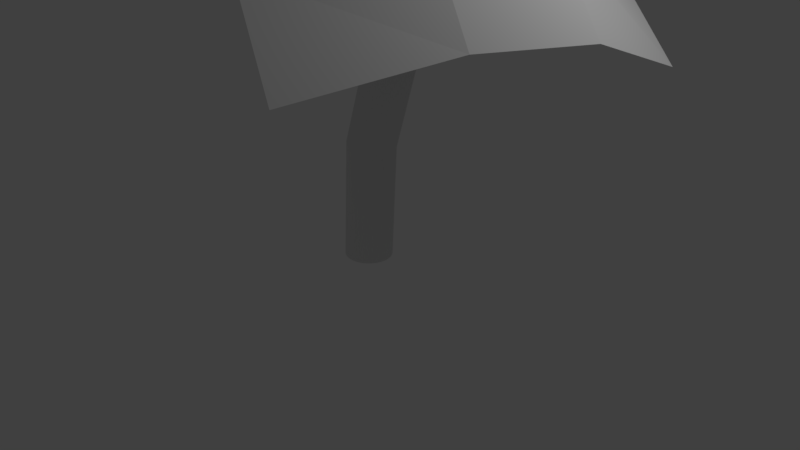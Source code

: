 # Source: tree1_blend.blend  (saved by Blender 2.79.0; exported with 4.5.12 LTS)
import bpy
from mathutils import Matrix  # noqa: F401  (used for matrix-valued properties, if any)

bpy.ops.wm.read_factory_settings(use_empty=True)
scene = bpy.context.scene
scene.name = 'Scene'

# ---- collections
col_collection_1 = bpy.data.collections.new('Collection 1'); scene.collection.children.link(col_collection_1)

# ---- materials (node trees are filled in below, after node groups)
mat_leaves = bpy.data.materials.new('leaves')
mat_leaves.alpha_threshold = 0.0
mat_leaves.use_transparent_shadow = False
mat_leaves.roughness = 0.5
mat_trunk = bpy.data.materials.new('trunk')
mat_trunk.alpha_threshold = 0.0
mat_trunk.use_transparent_shadow = False
mat_trunk.roughness = 0.5
mat_trunk.specular_intensity = 1.0

# ---- material node trees

# ---- world
world_world = bpy.data.worlds.new('World'); scene.world = world_world
world_world.color = (0.05088, 0.05088, 0.05088)
world_world.use_sun_shadow = False
world_world.sun_shadow_jitter_overblur = 0.0
world_world.cycles.sampling_method = 'MANUAL'

# ---- cameras
cam_camera = bpy.data.cameras.new('Camera')
cam_camera.clip_end = 100.0
cam_camera.lens = 35.0
cam_camera.sensor_width = 32.0
cam_camera.sensor_height = 18.0
cam_camera.ortho_scale = 7.314
cam_camera.dof.focus_distance = 0.0
cam_camera.dof.aperture_fstop = 128.0

# ---- lights
light_lamp = bpy.data.lights.new('Lamp', 'POINT')
light_lamp.transmission_factor = 0.0
light_lamp.cutoff_distance = 30.0
light_lamp.energy = 100.0
light_lamp.shadow_buffer_clip_start = 1.001
light_lamp.shadow_soft_size = 0.1
light_lamp.shadow_maximum_resolution = 0.006
light_lamp.use_absolute_resolution = True

# ---- meshes
me_plane = bpy.data.meshes.new('Plane')
me_plane.from_pydata([(-2.926, -1.981, 0.537), (1.209, -2.9, -0.8795), (-2.078, 2.389, 0.1782), (2.057, 1.471, -1.238), (-2.13, 1.135, 0.6336), (-2.413, -0.3219, 0.7532), (-1.317, -2.085, 0.4006), (0.06107, -2.391, -0.0716), (1.722, -1.241, -0.6634), (2.005, 0.2162, -0.783), (0.9091, 1.979, -0.4305), (-0.4692, 2.286, 0.04174), (-0.7365, -0.3656, 0.716), (-0.4538, 1.091, 0.5964), (0.6419, -0.6719, 0.2438), (0.9246, 0.785, 0.1242)], [], [(15, 9, 3, 10), (4, 13, 11, 2), (13, 15, 10, 11), (0, 6, 12, 5), (5, 12, 13, 4), (6, 7, 14, 12), (12, 14, 15, 13), (7, 1, 8, 14), (14, 8, 9, 15)])
_uv = me_plane.uv_layers.new(name='UVMap')
_uv.uv.foreach_set('vector', [0.2998, 0.2512, 0.009193, 0.3182, 0.03436, 0.05803, 0.3316, 0.006305, 0.9684, 0.3182, 0.6195, 0.2512, 0.6514, 0.006305, 0.9935, 0.05803, 0.6195, 0.2512, 0.2998, 0.2512, 0.3316, 0.006305, 0.6514, 0.006305, 0.9854, 0.9937, 0.6432, 0.942, 0.6168, 0.5631, 0.9656, 0.6301, 0.9656, 0.6301, 0.6168, 0.5631, 0.6195, 0.2512, 0.9684, 0.3182, 0.6432, 0.942, 0.3235, 0.942, 0.2971, 0.5631, 0.6168, 0.5631, 0.6168, 0.5631, 0.2971, 0.5631, 0.2998, 0.2512, 0.6195, 0.2512, 0.3235, 0.942, 0.02621, 0.9937, 0.006478, 0.6301, 0.2971, 0.5631, 0.2971, 0.5631, 0.006478, 0.6301, 0.009193, 0.3182, 0.2998, 0.2512])
me_plane.materials.append(mat_leaves)
me_plane.use_remesh_preserve_volume = False
me_plane.use_remesh_preserve_attributes = False
me_plane.use_mirror_vertex_groups = False
me_plane.update()
me_cylinder = bpy.data.meshes.new('Cylinder')
me_cylinder.from_pydata([(-0.005396, 0.304, 0.02212), (1.033, 0.5146, 4.357), (0.05375, 0.2982, 0.0214), (1.087, 0.5039, 4.337), (0.1105, 0.2811, 0.02072), (1.138, 0.4822, 4.318), (0.1628, 0.2532, 0.0201), (1.185, 0.4502, 4.302), (0.2085, 0.2159, 0.01958), (1.224, 0.4092, 4.288), (0.246, 0.1703, 0.0192), (1.256, 0.3608, 4.278), (0.2738, 0.1184, 0.01896), (1.279, 0.3068, 4.271), (0.2908, 0.06212, 0.01884), (1.291, 0.2493, 4.269), (0.2964, 0.003573, 0.01887), (1.292, 0.1905, 4.27), (0.2902, -0.05497, 0.01904), (1.283, 0.1327, 4.276), (0.2727, -0.1112, 0.01937), (1.263, 0.0781, 4.285), (0.2445, -0.1631, 0.01984), (1.234, 0.02879, 4.298), (0.2067, -0.2085, 0.02041), (1.196, -0.01334, 4.314), (0.1606, -0.2457, 0.02105), (1.151, -0.04665, 4.332), (0.108, -0.2734, 0.02176), (1.101, -0.06988, 4.352), (0.05102, -0.2904, 0.02248), (1.047, -0.08212, 4.373), (-0.008215, -0.2961, 0.02321), (0.9921, -0.08292, 4.394), (-0.06741, -0.2903, 0.02391), (0.9379, -0.07223, 4.414), (-0.1243, -0.2732, 0.02455), (0.8866, -0.05048, 4.433), (-0.1767, -0.2454, 0.02511), (0.8401, -0.01848, 4.449), (-0.2226, -0.208, 0.02557), (0.8002, 0.02251, 4.463), (-0.2602, -0.1625, 0.02591), (0.7685, 0.07094, 4.473), (-0.2881, -0.1106, 0.02612), (0.7461, 0.1249, 4.48), (-0.3051, -0.05434, 0.02622), (0.734, 0.1824, 4.482), (-0.3107, 0.004211, 0.02619), (0.7325, 0.2412, 4.481), (-0.3045, 0.06275, 0.02602), (0.7419, 0.299, 4.475), (-0.287, 0.119, 0.02572), (0.7616, 0.3536, 4.466), (-0.2586, 0.1709, 0.02533), (0.7909, 0.4029, 4.453), (-0.2205, 0.2164, 0.02482), (0.8288, 0.445, 4.437), (-0.1743, 0.2536, 0.02423), (0.8737, 0.4783, 4.419), (-0.1217, 0.2813, 0.02356), (0.9239, 0.5016, 4.399), (-0.06462, 0.2983, 0.02285), (0.9775, 0.5138, 4.378), (0.04221, 0.3417, 1.501), (0.4449, 0.4328, 3.008), (0.5017, 0.4234, 2.992), (0.1017, 0.3345, 1.494), (0.5555, 0.4028, 2.977), (0.1584, 0.316, 1.487), (0.6044, 0.3719, 2.964), (0.2103, 0.287, 1.481), (0.6465, 0.3318, 2.953), (0.2554, 0.2486, 1.476), (0.6801, 0.284, 2.945), (0.2917, 0.2021, 1.472), (0.7041, 0.2306, 2.94), (0.3183, 0.1496, 1.469), (0.7175, 0.1733, 2.938), (0.3339, 0.09288, 1.468), (0.7198, 0.1146, 2.939), (0.3379, 0.03419, 1.469), (0.7107, 0.05652, 2.943), (0.3303, -0.02418, 1.471), (0.691, 0.001459, 2.95), (0.3113, -0.08001, 1.474), (0.6611, -0.04853, 2.961), (0.2814, -0.1312, 1.478), (0.6221, -0.09155, 2.973), (0.2422, -0.1757, 1.484), (0.5757, -0.1259, 2.987), (0.1948, -0.2119, 1.491), (0.5235, -0.1503, 3.003), (0.1411, -0.2383, 1.498), (0.4677, -0.1638, 3.019), (0.0831, -0.254, 1.505), (0.4103, -0.1659, 3.035), (0.02315, -0.2584, 1.512), (0.3534, -0.1566, 3.051), (-0.03664, -0.2513, 1.52), (0.2993, -0.136, 3.066), (-0.09398, -0.2329, 1.526), (0.25, -0.1052, 3.079), (-0.1467, -0.2041, 1.532), (0.2075, -0.06519, 3.089), (-0.1927, -0.1658, 1.537), (0.1735, -0.01754, 3.098), (-0.2301, -0.1196, 1.54), (0.1493, 0.0359, 3.103), (-0.2575, -0.06722, 1.542), (0.1358, 0.0931, 3.105), (-0.2735, -0.01061, 1.543), (0.1335, 0.1519, 3.104), (-0.2775, 0.04807, 1.543), (0.1427, 0.2099, 3.1), (-0.2693, 0.1066, 1.541), (0.1628, 0.2651, 3.092), (-0.2494, 0.1626, 1.538), (0.1931, 0.3152, 3.082), (-0.2187, 0.214, 1.534), (0.2324, 0.3582, 3.07), (-0.1785, 0.2587, 1.529), (0.2792, 0.3927, 3.056), (-0.1303, 0.295, 1.523), (0.3315, 0.4171, 3.041), (-0.07608, 0.3216, 1.516), (0.3875, 0.4307, 3.024), (-0.01782, 0.3373, 1.508)], [], [(65, 1, 3, 66), (66, 3, 5, 68), (68, 5, 7, 70), (70, 7, 9, 72), (72, 9, 11, 74), (74, 11, 13, 76), (76, 13, 15, 78), (78, 15, 17, 80), (80, 17, 19, 82), (82, 19, 21, 84), (84, 21, 23, 86), (86, 23, 25, 88), (88, 25, 27, 90), (90, 27, 29, 92), (92, 29, 31, 94), (94, 31, 33, 96), (96, 33, 35, 98), (98, 35, 37, 100), (100, 37, 39, 102), (102, 39, 41, 104), (104, 41, 43, 106), (106, 43, 45, 108), (108, 45, 47, 110), (110, 47, 49, 112), (112, 49, 51, 114), (114, 51, 53, 116), (116, 53, 55, 118), (118, 55, 57, 120), (120, 57, 59, 122), (122, 59, 61, 124), (3, 1, 63, 61, 59, 57, 55, 53, 51, 49, 47, 45, 43, 41, 39, 37, 35, 33, 31, 29, 27, 25, 23, 21, 19, 17, 15, 13, 11, 9, 7, 5), (124, 61, 63, 126), (126, 63, 1, 65), (0, 2, 4, 6, 8, 10, 12, 14, 16, 18, 20, 22, 24, 26, 28, 30, 32, 34, 36, 38, 40, 42, 44, 46, 48, 50, 52, 54, 56, 58, 60, 62), (62, 127, 64, 0), (127, 126, 65, 64), (60, 125, 127, 62), (125, 124, 126, 127), (58, 123, 125, 60), (123, 122, 124, 125), (56, 121, 123, 58), (121, 120, 122, 123), (54, 119, 121, 56), (119, 118, 120, 121), (52, 117, 119, 54), (117, 116, 118, 119), (50, 115, 117, 52), (115, 114, 116, 117), (48, 113, 115, 50), (113, 112, 114, 115), (46, 111, 113, 48), (111, 110, 112, 113), (44, 109, 111, 46), (109, 108, 110, 111), (42, 107, 109, 44), (107, 106, 108, 109), (40, 105, 107, 42), (105, 104, 106, 107), (38, 103, 105, 40), (103, 102, 104, 105), (36, 101, 103, 38), (101, 100, 102, 103), (34, 99, 101, 36), (99, 98, 100, 101), (32, 97, 99, 34), (97, 96, 98, 99), (30, 95, 97, 32), (95, 94, 96, 97), (28, 93, 95, 30), (93, 92, 94, 95), (26, 91, 93, 28), (91, 90, 92, 93), (24, 89, 91, 26), (89, 88, 90, 91), (22, 87, 89, 24), (87, 86, 88, 89), (20, 85, 87, 22), (85, 84, 86, 87), (18, 83, 85, 20), (83, 82, 84, 85), (16, 81, 83, 18), (81, 80, 82, 83), (14, 79, 81, 16), (79, 78, 80, 81), (12, 77, 79, 14), (77, 76, 78, 79), (10, 75, 77, 12), (75, 74, 76, 77), (8, 73, 75, 10), (73, 72, 74, 75), (6, 71, 73, 8), (71, 70, 72, 73), (4, 69, 71, 6), (69, 68, 70, 71), (2, 67, 69, 4), (67, 66, 68, 69), (0, 64, 67, 2), (64, 65, 66, 67)])
_uv = me_cylinder.uv_layers.new(name='UVMap')
_uv.uv.foreach_set('vector', [0.3333, 0.3247, 0.4132, 0.01274, 0.4304, 0.01448, 0.3508, 0.3254, 0.3508, 0.3254, 0.4304, 0.01448, 0.4468, 0.01616, 0.3677, 0.3261, 0.3677, 0.3261, 0.4468, 0.01616, 0.4619, 0.01772, 0.3833, 0.3268, 0.3833, 0.3268, 0.4619, 0.01772, 0.4752, 0.01909, 0.397, 0.3275, 0.7853, 0.6485, 0.7968, 0.9572, 0.7842, 0.956, 0.7729, 0.6478, 0.7729, 0.6478, 0.7842, 0.956, 0.7694, 0.9551, 0.7584, 0.6473, 0.7584, 0.6473, 0.7694, 0.9551, 0.7532, 0.9545, 0.7422, 0.6468, 0.7422, 0.6468, 0.7532, 0.9545, 0.7361, 0.9542, 0.7251, 0.6465, 0.7251, 0.6465, 0.7361, 0.9542, 0.7187, 0.9543, 0.7077, 0.6463, 0.7077, 0.6463, 0.7187, 0.9543, 0.7017, 0.9547, 0.6907, 0.6462, 0.6907, 0.6462, 0.7017, 0.9547, 0.6858, 0.9553, 0.6746, 0.6463, 0.6746, 0.6463, 0.6858, 0.9553, 0.6716, 0.9563, 0.6602, 0.6465, 0.1598, 0.6677, 0.2356, 0.9773, 0.2222, 0.9786, 0.1463, 0.6681, 0.1463, 0.6681, 0.2222, 0.9786, 0.207, 0.9802, 0.1308, 0.6686, 0.1308, 0.6686, 0.207, 0.9802, 0.1904, 0.9818, 0.1139, 0.6691, 0.1139, 0.6691, 0.1904, 0.9818, 0.1733, 0.9835, 0.09639, 0.6698, 0.09639, 0.6698, 0.1733, 0.9835, 0.1562, 0.9852, 0.0788, 0.6704, 0.0788, 0.6704, 0.1562, 0.9852, 0.1397, 0.9869, 0.06184, 0.6711, 0.06184, 0.6711, 0.1397, 0.9869, 0.1246, 0.9884, 0.04618, 0.6717, 0.04618, 0.6717, 0.1246, 0.9884, 0.1113, 0.9898, 0.03241, 0.6723, 0.5001, 0.3269, 0.5156, 0.009295, 0.5282, 0.008157, 0.5124, 0.3264, 0.5124, 0.3264, 0.5282, 0.008157, 0.5429, 0.007285, 0.5269, 0.3259, 0.5269, 0.3259, 0.5429, 0.007285, 0.5591, 0.006712, 0.543, 0.3255, 0.543, 0.3255, 0.5591, 0.006712, 0.5763, 0.006461, 0.5601, 0.3252, 0.5601, 0.3252, 0.5763, 0.006461, 0.5936, 0.006542, 0.5775, 0.325, 0.5775, 0.325, 0.5936, 0.006542, 0.6106, 0.006951, 0.5946, 0.3249, 0.5946, 0.3249, 0.6106, 0.006951, 0.6265, 0.007672, 0.6107, 0.325, 0.6107, 0.325, 0.6265, 0.007672, 0.6407, 0.008678, 0.6251, 0.3251, 0.2697, 0.3226, 0.3509, 0.006461, 0.3643, 0.007799, 0.2833, 0.323, 0.2833, 0.323, 0.3643, 0.007799, 0.3796, 0.009332, 0.2989, 0.3235, 0.9447, 0.2708, 0.9286, 0.2757, 0.9115, 0.2782, 0.8941, 0.2782, 0.8771, 0.2757, 0.861, 0.2708, 0.8466, 0.2638, 0.8343, 0.2549, 0.8246, 0.2443, 0.8179, 0.2326, 0.8145, 0.2202, 0.8145, 0.2075, 0.8179, 0.1951, 0.8246, 0.1834, 0.8343, 0.1729, 0.8466, 0.1639, 0.861, 0.1569, 0.8771, 0.152, 0.8941, 0.1496, 0.9115, 0.1496, 0.9286, 0.152, 0.9447, 0.1569, 0.9591, 0.1639, 0.9714, 0.1729, 0.9811, 0.1834, 0.9877, 0.1951, 0.9911, 0.2075, 0.9911, 0.2202, 0.9877, 0.2326, 0.9811, 0.2443, 0.9714, 0.2549, 0.9591, 0.2638, 0.2989, 0.3235, 0.3796, 0.009332, 0.3961, 0.011, 0.3157, 0.3241, 0.3157, 0.3241, 0.3961, 0.011, 0.4132, 0.01274, 0.3333, 0.3247, 0.9911, 0.07812, 0.9877, 0.09068, 0.9811, 0.1025, 0.9714, 0.1131, 0.9591, 0.1222, 0.9446, 0.1293, 0.9286, 0.1342, 0.9115, 0.1366, 0.8941, 0.1366, 0.8771, 0.1341, 0.861, 0.1292, 0.8465, 0.1221, 0.8343, 0.113, 0.8246, 0.1024, 0.8179, 0.09052, 0.8145, 0.07795, 0.8145, 0.06513, 0.8179, 0.05256, 0.8246, 0.04071, 0.8343, 0.03005, 0.8465, 0.02099, 0.861, 0.01386, 0.8771, 0.008946, 0.8941, 0.006461, 0.9115, 0.006482, 0.9286, 0.009003, 0.9446, 0.01393, 0.9591, 0.02109, 0.9714, 0.03018, 0.9811, 0.04087, 0.9877, 0.05273, 0.9911, 0.06531, 0.3828, 0.9766, 0.2992, 0.6624, 0.3169, 0.661, 0.3998, 0.9738, 0.2992, 0.6624, 0.3157, 0.3241, 0.3333, 0.3247, 0.3169, 0.661, 0.3667, 0.9793, 0.2823, 0.6638, 0.2992, 0.6624, 0.3828, 0.9766, 0.2823, 0.6638, 0.2989, 0.3235, 0.3157, 0.3241, 0.2992, 0.6624, 0.3521, 0.982, 0.2669, 0.6652, 0.2823, 0.6638, 0.3667, 0.9793, 0.2669, 0.6652, 0.2833, 0.323, 0.2989, 0.3235, 0.2823, 0.6638, 0.3396, 0.9845, 0.2534, 0.6666, 0.2669, 0.6652, 0.3521, 0.982, 0.2534, 0.6666, 0.2697, 0.3226, 0.2833, 0.323, 0.2669, 0.6652, 0.6259, 0.989, 0.6028, 0.6705, 0.6176, 0.6692, 0.6407, 0.9867, 0.6028, 0.6705, 0.6107, 0.325, 0.6251, 0.3251, 0.6176, 0.6692, 0.6096, 0.9909, 0.5865, 0.6717, 0.6028, 0.6705, 0.6259, 0.989, 0.5865, 0.6717, 0.5946, 0.3249, 0.6107, 0.325, 0.6028, 0.6705, 0.5925, 0.9923, 0.5692, 0.6727, 0.5865, 0.6717, 0.6096, 0.9909, 0.5692, 0.6727, 0.5775, 0.325, 0.5946, 0.3249, 0.5865, 0.6717, 0.5751, 0.9932, 0.5518, 0.6734, 0.5692, 0.6727, 0.5925, 0.9923, 0.5518, 0.6734, 0.5601, 0.3252, 0.5775, 0.325, 0.5692, 0.6727, 0.5583, 0.9935, 0.5348, 0.6738, 0.5518, 0.6734, 0.5751, 0.9932, 0.5348, 0.6738, 0.543, 0.3255, 0.5601, 0.3252, 0.5518, 0.6734, 0.5425, 0.9933, 0.519, 0.6738, 0.5348, 0.6738, 0.5583, 0.9935, 0.519, 0.6738, 0.5269, 0.3259, 0.543, 0.3255, 0.5348, 0.6738, 0.5285, 0.9926, 0.5048, 0.6735, 0.519, 0.6738, 0.5425, 0.9933, 0.5048, 0.6735, 0.5124, 0.3264, 0.5269, 0.3259, 0.519, 0.6738, 0.1118, 0.007756, 0.02084, 0.3264, 0.008872, 0.3258, 0.1, 0.006461, 0.4929, 0.6729, 0.5001, 0.3269, 0.5124, 0.3264, 0.5048, 0.6735, 0.1258, 0.009505, 0.03519, 0.3273, 0.02084, 0.3264, 0.1118, 0.007756, 0.03519, 0.3273, 0.04618, 0.6717, 0.03241, 0.6723, 0.02084, 0.3264, 0.1415, 0.01164, 0.05133, 0.3283, 0.03519, 0.3273, 0.1258, 0.009505, 0.05133, 0.3283, 0.06184, 0.6711, 0.04618, 0.6717, 0.03519, 0.3273, 0.1583, 0.01409, 0.06864, 0.3295, 0.05133, 0.3283, 0.1415, 0.01164, 0.06864, 0.3295, 0.0788, 0.6704, 0.06184, 0.6711, 0.05133, 0.3283, 0.1755, 0.01674, 0.08645, 0.3309, 0.06864, 0.3295, 0.1583, 0.01409, 0.08645, 0.3309, 0.09639, 0.6698, 0.0788, 0.6704, 0.06864, 0.3295, 0.1925, 0.01951, 0.1041, 0.3322, 0.08645, 0.3309, 0.1755, 0.01674, 0.1041, 0.3322, 0.1139, 0.6691, 0.09639, 0.6698, 0.08645, 0.3309, 0.2085, 0.02228, 0.1209, 0.3337, 0.1041, 0.3322, 0.1925, 0.01951, 0.1209, 0.3337, 0.1308, 0.6686, 0.1139, 0.6691, 0.1041, 0.3322, 0.2231, 0.02495, 0.1363, 0.335, 0.1209, 0.3337, 0.2085, 0.02228, 0.1363, 0.335, 0.1463, 0.6681, 0.1308, 0.6686, 0.1209, 0.3337, 0.2356, 0.02742, 0.1496, 0.3363, 0.1363, 0.335, 0.2231, 0.02495, 0.1496, 0.3363, 0.1598, 0.6677, 0.1463, 0.6681, 0.1363, 0.335, 0.6994, 0.008726, 0.6731, 0.3163, 0.6585, 0.3151, 0.6846, 0.006461, 0.6731, 0.3163, 0.6746, 0.6463, 0.6602, 0.6465, 0.6585, 0.3151, 0.7156, 0.01061, 0.6894, 0.3174, 0.6731, 0.3163, 0.6994, 0.008726, 0.6894, 0.3174, 0.6907, 0.6462, 0.6746, 0.6463, 0.6731, 0.3163, 0.7328, 0.01205, 0.7065, 0.3183, 0.6894, 0.3174, 0.7156, 0.01061, 0.7065, 0.3183, 0.7077, 0.6463, 0.6907, 0.6462, 0.6894, 0.3174, 0.7501, 0.013, 0.7239, 0.319, 0.7065, 0.3183, 0.7328, 0.01205, 0.7239, 0.319, 0.7251, 0.6465, 0.7077, 0.6463, 0.7065, 0.3183, 0.767, 0.01339, 0.7409, 0.3194, 0.7239, 0.319, 0.7501, 0.013, 0.7409, 0.3194, 0.7422, 0.6468, 0.7251, 0.6465, 0.7239, 0.319, 0.7827, 0.01324, 0.7568, 0.3195, 0.7409, 0.3194, 0.767, 0.01339, 0.7568, 0.3195, 0.7584, 0.6473, 0.7422, 0.6468, 0.7409, 0.3194, 0.7968, 0.01252, 0.771, 0.3193, 0.7568, 0.3195, 0.7827, 0.01324, 0.771, 0.3193, 0.7729, 0.6478, 0.7584, 0.6473, 0.7568, 0.3195, 0.4634, 0.965, 0.3819, 0.657, 0.3936, 0.6565, 0.4752, 0.9637, 0.7831, 0.3189, 0.7853, 0.6485, 0.7729, 0.6478, 0.771, 0.3193, 0.4494, 0.9667, 0.3678, 0.6577, 0.3819, 0.657, 0.4634, 0.965, 0.3678, 0.6577, 0.3833, 0.3268, 0.397, 0.3275, 0.3819, 0.657, 0.4337, 0.9688, 0.3518, 0.6586, 0.3678, 0.6577, 0.4494, 0.9667, 0.3518, 0.6586, 0.3677, 0.3261, 0.3833, 0.3268, 0.3678, 0.6577, 0.417, 0.9712, 0.3346, 0.6597, 0.3518, 0.6586, 0.4337, 0.9688, 0.3346, 0.6597, 0.3508, 0.3254, 0.3677, 0.3261, 0.3518, 0.6586, 0.3998, 0.9738, 0.3169, 0.661, 0.3346, 0.6597, 0.417, 0.9712, 0.3169, 0.661, 0.3333, 0.3247, 0.3508, 0.3254, 0.3346, 0.6597])
me_cylinder.materials.append(mat_trunk)
me_cylinder.use_remesh_preserve_volume = False
me_cylinder.use_remesh_preserve_attributes = False
me_cylinder.use_mirror_vertex_groups = False
me_cylinder.update()

# ---- objects
ob_empty = bpy.data.objects.new('Empty', None)
ob_leaves = bpy.data.objects.new('leaves', me_plane)
ob_trunk = bpy.data.objects.new('trunk', me_cylinder)
ob_lamp = bpy.data.objects.new('Lamp', light_lamp)
ob_camera = bpy.data.objects.new('Camera', cam_camera)

# ---- transforms, parenting, visibility, modifiers, constraints
ob_empty.location = (0.0, 0.0, 0.0)
ob_empty.empty_image_offset = (0.0, 0.0)
ob_empty.lineart.crease_threshold = 0.0
ob_leaves.parent = ob_empty
ob_leaves.location = (1.006, 0.0, 4.054)
ob_leaves.lineart.crease_threshold = 0.0
ob_trunk.parent = ob_empty
ob_trunk.location = (0.0, 0.0, 0.0)
ob_trunk.lineart.crease_threshold = 0.0
ob_lamp.location = (4.076, 1.005, 5.904)
ob_lamp.rotation_euler = (0.6503, 0.05522, 1.866)
ob_lamp.lock_rotations_4d = False
ob_lamp.empty_display_type = 'ARROWS'
ob_lamp.color = (0.0, 0.0, 0.0, 0.0)
ob_lamp.lineart.crease_threshold = 0.0
ob_camera.location = (7.481, -6.508, 5.344)
ob_camera.rotation_euler = (1.109, 0.0, 0.8149)
ob_camera.lock_rotations_4d = False
ob_camera.empty_display_type = 'ARROWS'
ob_camera.color = (0.0, 0.0, 0.0, 0.0)
ob_camera.display_type = 'WIRE'
ob_camera.lineart.crease_threshold = 0.0

# ---- collection membership
col_collection_1.objects.link(ob_empty)
col_collection_1.objects.link(ob_leaves)
col_collection_1.objects.link(ob_trunk)
col_collection_1.objects.link(ob_lamp)
col_collection_1.objects.link(ob_camera)

# ---- scene / render settings (as saved in the file)
scene.camera = ob_camera
scene.frame_start = 1; scene.frame_end = 250; scene.frame_set(1)
scene.render.engine = 'BLENDER_EEVEE_NEXT'
scene.render.resolution_percentage = 50
scene.render.dither_intensity = 0.0
scene.cycles.use_denoising = False
scene.cycles.samples = 128
scene.cycles.sampling_pattern = 'TABULATED_SOBOL'
scene.cycles.use_adaptive_sampling = False
scene.cycles.use_light_tree = False
scene.cycles.blur_glossy = 0.0
scene.cycles.sample_clamp_indirect = 0.0
scene.view_settings.view_transform = 'Standard'
bpy.context.view_layer.update()
